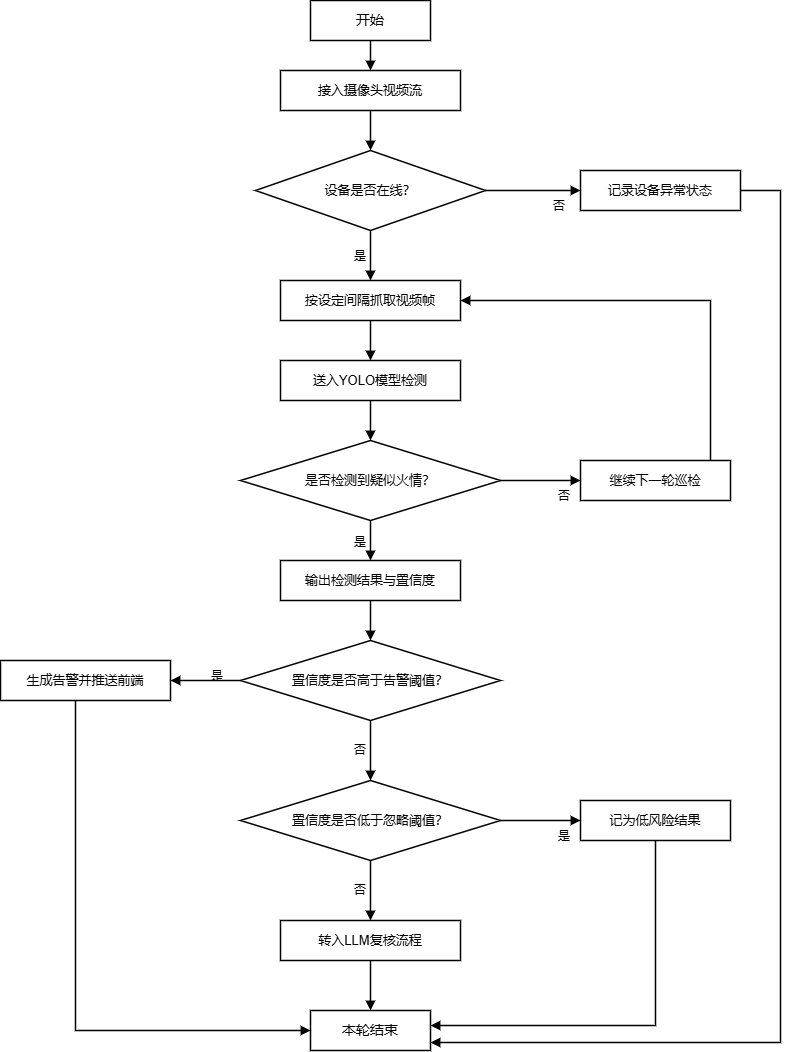

The diagram above was exported from draw.io. Its source (the exported page's mxGraphModel, read from the mxfile embedded in the PNG):
<mxGraphModel dx="1783" dy="1061" grid="0" gridSize="10" guides="1" tooltips="1" connect="1" arrows="1" fold="1" page="1" pageScale="1" pageWidth="900" pageHeight="1120" background="#FFFFFF" math="0" shadow="0">
  <root>
    <mxCell id="0" />
    <mxCell id="1" parent="0" />
    <mxCell id="start" parent="1" style="rounded=0;whiteSpace=wrap;html=1;strokeWidth=1.5;fontSize=14;labelBackgroundColor=none;" value="开始" vertex="1">
      <mxGeometry height="40" width="120" x="380" y="20" as="geometry" />
    </mxCell>
    <mxCell id="stream" parent="1" style="rounded=0;whiteSpace=wrap;html=1;strokeWidth=1.5;fontSize=13;labelBackgroundColor=none;" value="接入摄像头视频流" vertex="1">
      <mxGeometry height="40" width="180" x="350" y="90" as="geometry" />
    </mxCell>
    <mxCell id="online" parent="1" style="rhombus;whiteSpace=wrap;html=1;strokeWidth=1.5;fontSize=13;labelBackgroundColor=none;" value="设备是否在线？" vertex="1">
      <mxGeometry height="80" width="230" x="325" y="170" as="geometry" />
    </mxCell>
    <mxCell id="offline" parent="1" style="rounded=0;whiteSpace=wrap;html=1;strokeWidth=1.5;fontSize=13;labelBackgroundColor=none;" value="记录设备异常状态" vertex="1">
      <mxGeometry height="40" width="160" x="650" y="190" as="geometry" />
    </mxCell>
    <mxCell id="capture" parent="1" style="rounded=0;whiteSpace=wrap;html=1;strokeWidth=1.5;fontSize=13;labelBackgroundColor=none;" value="按设定间隔抓取视频帧" vertex="1">
      <mxGeometry height="40" width="180" x="350" y="300" as="geometry" />
    </mxCell>
    <mxCell id="yolo" parent="1" style="rounded=0;whiteSpace=wrap;html=1;strokeWidth=1.5;fontSize=13;labelBackgroundColor=none;" value="送入YOLO模型检测" vertex="1">
      <mxGeometry height="40" width="180" x="350" y="380" as="geometry" />
    </mxCell>
    <mxCell id="fire" parent="1" style="rhombus;whiteSpace=wrap;html=1;strokeWidth=1.5;fontSize=13;labelBackgroundColor=none;" value="是否检测到疑似火情？" vertex="1">
      <mxGeometry height="80" width="260" x="310" y="460" as="geometry" />
    </mxCell>
    <mxCell id="next" parent="1" style="rounded=0;whiteSpace=wrap;html=1;strokeWidth=1.5;fontSize=13;labelBackgroundColor=none;" value="继续下一轮巡检" vertex="1">
      <mxGeometry height="40" width="150" x="650" y="480" as="geometry" />
    </mxCell>
    <mxCell id="conf" parent="1" style="rounded=0;whiteSpace=wrap;html=1;strokeWidth=1.5;fontSize=13;labelBackgroundColor=none;" value="输出检测结果与置信度" vertex="1">
      <mxGeometry height="40" width="180" x="350" y="580" as="geometry" />
    </mxCell>
    <mxCell id="high" parent="1" style="rhombus;whiteSpace=wrap;html=1;strokeWidth=1.5;fontSize=13;labelBackgroundColor=none;" value="置信度是否高于告警阈值？" vertex="1">
      <mxGeometry height="80" width="260" x="310" y="660" as="geometry" />
    </mxCell>
    <mxCell id="alert" parent="1" style="rounded=0;whiteSpace=wrap;html=1;strokeWidth=1.5;fontSize=13;labelBackgroundColor=none;" value="生成告警并推送前端" vertex="1">
      <mxGeometry height="40" width="170" x="70" y="680" as="geometry" />
    </mxCell>
    <mxCell id="low" parent="1" style="rhombus;whiteSpace=wrap;html=1;strokeWidth=1.5;fontSize=13;labelBackgroundColor=none;" value="置信度是否低于忽略阈值？" vertex="1">
      <mxGeometry height="80" width="260" x="310" y="800" as="geometry" />
    </mxCell>
    <mxCell id="archive" parent="1" style="rounded=0;whiteSpace=wrap;html=1;strokeWidth=1.5;fontSize=13;labelBackgroundColor=none;" value="记为低风险结果" vertex="1">
      <mxGeometry height="40" width="150" x="650" y="820" as="geometry" />
    </mxCell>
    <mxCell id="llm" parent="1" style="rounded=0;whiteSpace=wrap;html=1;strokeWidth=1.5;fontSize=13;labelBackgroundColor=none;" value="转入LLM复核流程" vertex="1">
      <mxGeometry height="40" width="180" x="350" y="940" as="geometry" />
    </mxCell>
    <mxCell id="end" parent="1" style="rounded=0;whiteSpace=wrap;html=1;strokeWidth=1.5;fontSize=14;labelBackgroundColor=none;" value="本轮结束" vertex="1">
      <mxGeometry height="40" width="120" x="380" y="1030" as="geometry" />
    </mxCell>
    <mxCell id="e1" edge="1" parent="1" source="start" style="endArrow=block;endFill=1;html=1;strokeWidth=1.5;labelBackgroundColor=none;" target="stream">
      <mxGeometry relative="1" as="geometry" />
    </mxCell>
    <mxCell id="e2" edge="1" parent="1" source="stream" style="endArrow=block;endFill=1;html=1;strokeWidth=1.5;labelBackgroundColor=none;" target="online">
      <mxGeometry relative="1" as="geometry" />
    </mxCell>
    <mxCell id="e3" edge="1" parent="1" source="online" style="endArrow=block;endFill=1;html=1;strokeWidth=1.5;edgeStyle=orthogonalEdgeStyle;rounded=0;labelBackgroundColor=none;" target="capture">
      <mxGeometry relative="1" as="geometry" />
    </mxCell>
    <mxCell id="e3l" connectable="0" parent="e3" style="edgeLabel;html=1;fontSize=12;labelBackgroundColor=none;" value="是" vertex="1">
      <mxGeometry relative="1" x="-0.2" y="-10" as="geometry">
        <mxPoint x="-8" y="-8" as="offset" />
      </mxGeometry>
    </mxCell>
    <mxCell id="e4" edge="1" parent="1" source="online" style="endArrow=block;endFill=1;html=1;strokeWidth=1.5;edgeStyle=orthogonalEdgeStyle;rounded=0;labelBackgroundColor=none;" target="offline">
      <mxGeometry relative="1" as="geometry" />
    </mxCell>
    <mxCell id="e4l" connectable="0" parent="e4" style="edgeLabel;html=1;fontSize=12;labelBackgroundColor=none;" value="否" vertex="1">
      <mxGeometry relative="1" x="0.2" y="-10" as="geometry">
        <mxPoint x="8" y="-8" as="offset" />
      </mxGeometry>
    </mxCell>
    <mxCell id="e5" edge="1" parent="1" source="offline" style="endArrow=block;endFill=1;html=1;strokeWidth=1.5;edgeStyle=orthogonalEdgeStyle;rounded=0;labelBackgroundColor=none;" target="end">
      <mxGeometry relative="1" as="geometry">
        <Array as="points">
          <mxPoint x="850" y="210" />
          <mxPoint x="850" y="1062" />
        </Array>
      </mxGeometry>
    </mxCell>
    <mxCell id="e6" edge="1" parent="1" source="capture" style="endArrow=block;endFill=1;html=1;strokeWidth=1.5;labelBackgroundColor=none;" target="yolo">
      <mxGeometry relative="1" as="geometry" />
    </mxCell>
    <mxCell id="e7" edge="1" parent="1" source="yolo" style="endArrow=block;endFill=1;html=1;strokeWidth=1.5;labelBackgroundColor=none;" target="fire">
      <mxGeometry relative="1" as="geometry" />
    </mxCell>
    <mxCell id="e8" edge="1" parent="1" source="fire" style="endArrow=block;endFill=1;html=1;strokeWidth=1.5;edgeStyle=orthogonalEdgeStyle;rounded=0;labelBackgroundColor=none;" target="conf">
      <mxGeometry relative="1" as="geometry" />
    </mxCell>
    <mxCell id="e8l" connectable="0" parent="e8" style="edgeLabel;html=1;fontSize=12;labelBackgroundColor=none;" value="是" vertex="1">
      <mxGeometry relative="1" x="-0.2" y="-10" as="geometry">
        <mxPoint x="-8" y="-8" as="offset" />
      </mxGeometry>
    </mxCell>
    <mxCell id="e9" edge="1" parent="1" source="fire" style="endArrow=block;endFill=1;html=1;strokeWidth=1.5;edgeStyle=orthogonalEdgeStyle;rounded=0;labelBackgroundColor=none;" target="next">
      <mxGeometry relative="1" as="geometry" />
    </mxCell>
    <mxCell id="e9l" connectable="0" parent="e9" style="edgeLabel;html=1;fontSize=12;labelBackgroundColor=none;" value="否" vertex="1">
      <mxGeometry relative="1" x="0.2" y="-10" as="geometry">
        <mxPoint x="8" y="-8" as="offset" />
      </mxGeometry>
    </mxCell>
    <mxCell id="e10" edge="1" parent="1" source="next" style="endArrow=block;endFill=1;html=1;strokeWidth=1.5;edgeStyle=orthogonalEdgeStyle;rounded=0;labelBackgroundColor=none;" target="capture">
      <mxGeometry relative="1" as="geometry">
        <Array as="points">
          <mxPoint x="780" y="500" />
          <mxPoint x="780" y="320" />
        </Array>
      </mxGeometry>
    </mxCell>
    <mxCell id="e11" edge="1" parent="1" source="conf" style="endArrow=block;endFill=1;html=1;strokeWidth=1.5;labelBackgroundColor=none;" target="high">
      <mxGeometry relative="1" as="geometry" />
    </mxCell>
    <mxCell id="e12" edge="1" parent="1" source="high" style="endArrow=block;endFill=1;html=1;strokeWidth=1.5;edgeStyle=orthogonalEdgeStyle;rounded=0;labelBackgroundColor=none;" target="alert">
      <mxGeometry relative="1" as="geometry" />
    </mxCell>
    <mxCell id="e12l" connectable="0" parent="e12" style="edgeLabel;html=1;fontSize=12;labelBackgroundColor=none;" value="是" vertex="1">
      <mxGeometry relative="1" x="-0.35" y="-10" as="geometry">
        <mxPoint x="-8" y="-8" as="offset" />
      </mxGeometry>
    </mxCell>
    <mxCell id="e13" edge="1" parent="1" source="high" style="endArrow=block;endFill=1;html=1;strokeWidth=1.5;edgeStyle=orthogonalEdgeStyle;rounded=0;labelBackgroundColor=none;" target="low">
      <mxGeometry relative="1" as="geometry" />
    </mxCell>
    <mxCell id="e13l" connectable="0" parent="e13" style="edgeLabel;html=1;fontSize=12;labelBackgroundColor=none;" value="否" vertex="1">
      <mxGeometry relative="1" x="-0.2" y="-10" as="geometry">
        <mxPoint x="-8" y="-8" as="offset" />
      </mxGeometry>
    </mxCell>
    <mxCell id="e14" edge="1" parent="1" source="low" style="endArrow=block;endFill=1;html=1;strokeWidth=1.5;edgeStyle=orthogonalEdgeStyle;rounded=0;labelBackgroundColor=none;" target="archive">
      <mxGeometry relative="1" as="geometry" />
    </mxCell>
    <mxCell id="e14l" connectable="0" parent="e14" style="edgeLabel;html=1;fontSize=12;labelBackgroundColor=none;" value="是" vertex="1">
      <mxGeometry relative="1" x="0.2" y="-10" as="geometry">
        <mxPoint x="8" y="-8" as="offset" />
      </mxGeometry>
    </mxCell>
    <mxCell id="e15" edge="1" parent="1" source="low" style="endArrow=block;endFill=1;html=1;strokeWidth=1.5;edgeStyle=orthogonalEdgeStyle;rounded=0;labelBackgroundColor=none;" target="llm">
      <mxGeometry relative="1" as="geometry" />
    </mxCell>
    <mxCell id="e15l" connectable="0" parent="e15" style="edgeLabel;html=1;fontSize=12;labelBackgroundColor=none;" value="否" vertex="1">
      <mxGeometry relative="1" x="-0.2" y="-10" as="geometry">
        <mxPoint x="-8" y="-8" as="offset" />
      </mxGeometry>
    </mxCell>
    <mxCell id="e16" edge="1" parent="1" source="alert" style="endArrow=block;endFill=1;html=1;strokeWidth=1.5;edgeStyle=orthogonalEdgeStyle;rounded=0;labelBackgroundColor=none;" target="end">
      <mxGeometry relative="1" as="geometry">
        <Array as="points">
          <mxPoint x="145" y="1050" />
        </Array>
      </mxGeometry>
    </mxCell>
    <mxCell id="e17" edge="1" parent="1" source="archive" style="endArrow=block;endFill=1;html=1;strokeWidth=1.5;edgeStyle=orthogonalEdgeStyle;rounded=0;labelBackgroundColor=none;" target="end">
      <mxGeometry relative="1" as="geometry">
        <Array as="points">
          <mxPoint x="725" y="1045" />
        </Array>
      </mxGeometry>
    </mxCell>
    <mxCell id="e18" edge="1" parent="1" source="llm" style="endArrow=block;endFill=1;html=1;strokeWidth=1.5;labelBackgroundColor=none;" target="end">
      <mxGeometry relative="1" as="geometry" />
    </mxCell>
  </root>
</mxGraphModel>